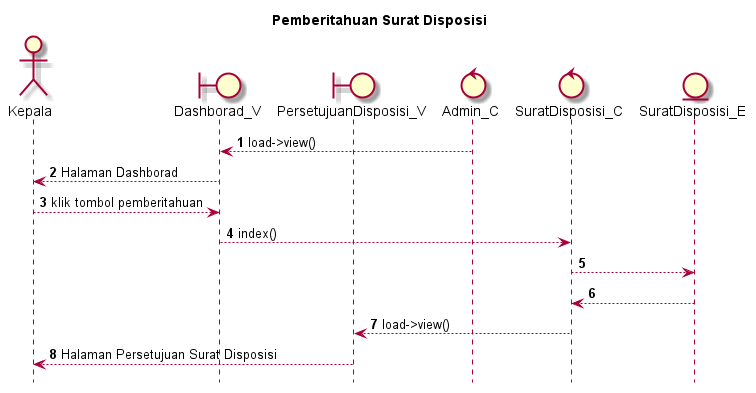

The diagram above was rendered by PlantUML. Its source (embedded in the PNG):
@startuml

autonumber
hide footbox
title Pemberitahuan Surat Disposisi

Actor Kepala
boundary Dashborad_V
boundary PersetujuanDisposisi_V
control Admin_C
control SuratDisposisi_C
Entity SuratDisposisi_E

Admin_C --> Dashborad_V: load->view()
Dashborad_V --> Kepala: Halaman Dashborad
Kepala --> Dashborad_V: klik tombol pemberitahuan
Dashborad_V --> SuratDisposisi_C: index()
SuratDisposisi_C --> SuratDisposisi_E:
    
    SuratDisposisi_E --> SuratDisposisi_C:
    SuratDisposisi_C --> PersetujuanDisposisi_V: load->view()
    PersetujuanDisposisi_V --> Kepala: Halaman Persetujuan Surat Disposisi

@enduml